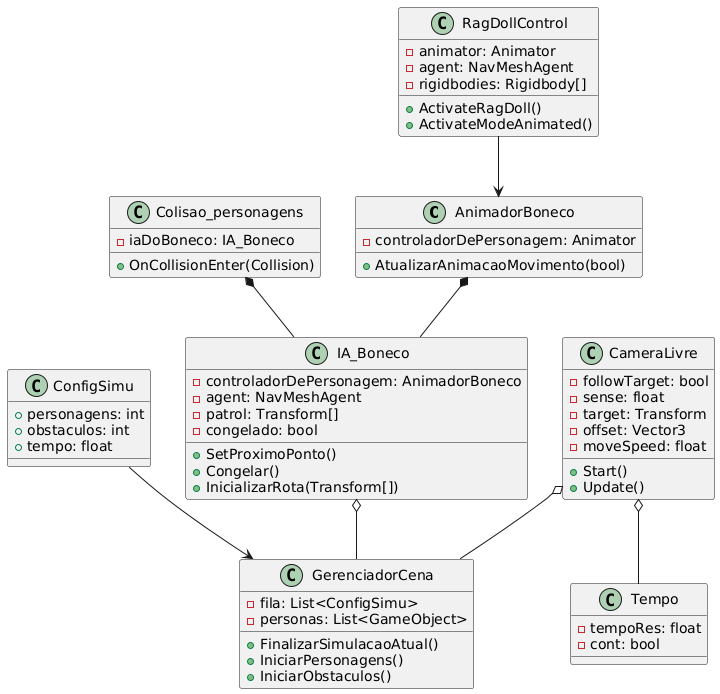

The diagram above was rendered by PlantUML. Its source (embedded in the PNG):
@startuml
class AnimadorBoneco {
    - controladorDePersonagem: Animator
    + AtualizarAnimacaoMovimento(bool)
}

class IA_Boneco {
    - controladorDePersonagem: AnimadorBoneco
    - agent: NavMeshAgent
    - patrol: Transform[]
    - congelado: bool
    + SetProximoPonto()
    + Congelar()
    + InicializarRota(Transform[])
}

class RagDollControl {
    - animator: Animator
    - agent: NavMeshAgent
    - rigidbodies: Rigidbody[]
    + ActivateRagDoll()
    + ActivateModeAnimated()
}

class Colisao_personagens {
    - iaDoBoneco: IA_Boneco
    + OnCollisionEnter(Collision)
}

class ConfigSimu {
    + personagens: int
    + obstaculos: int
    + tempo: float
}

class GerenciadorCena {
    - fila: List<ConfigSimu>
    - personas: List<GameObject>
    + FinalizarSimulacaoAtual()
    + IniciarPersonagens()
    + IniciarObstaculos()
}

class Tempo {
    - tempoRes: float
    - cont: bool
}

class CameraLivre {
    - followTarget: bool
    - sense: float
    - target: Transform
    - offset: Vector3
    - moveSpeed: float
    + Start()
    + Update()
}


Colisao_personagens *-- IA_Boneco
RagDollControl --> AnimadorBoneco
CameraLivre o-- Tempo
ConfigSimu --> GerenciadorCena
IA_Boneco o-- GerenciadorCena
AnimadorBoneco *-- IA_Boneco
CameraLivre o-- GerenciadorCena
@enduml